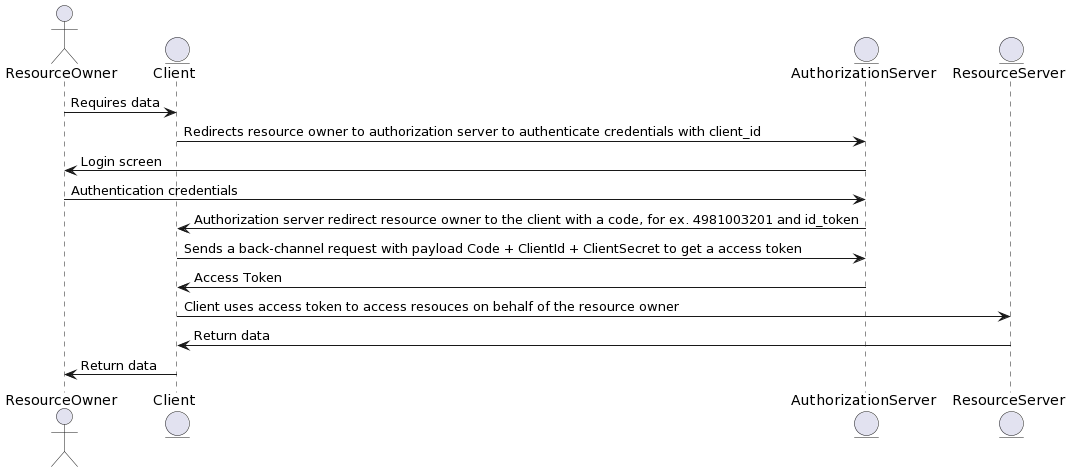

The diagram above was rendered by PlantUML. Its source (embedded in the PNG):
@startuml
actor       ResourceOwner       as user
entity      Client              as client
entity      AuthorizationServer as idp
entity      ResourceServer      as api

user        -> client               : Requires data
client      -> idp                  : Redirects resource owner to authorization server to authenticate credentials with client_id
idp         -> user                 : Login screen
user        -> idp                  : Authentication credentials
idp         -> client               : Authorization server redirect resource owner to the client with a code, for ex. 4981003201 and id_token
client      -> idp                  : Sends a back-channel request with payload Code + ClientId + ClientSecret to get a access token
idp         -> client               : Access Token
client      -> api                  : Client uses access token to access resouces on behalf of the resource owner
api         -> client               : Return data
client      -> user                 : Return data
@enduml